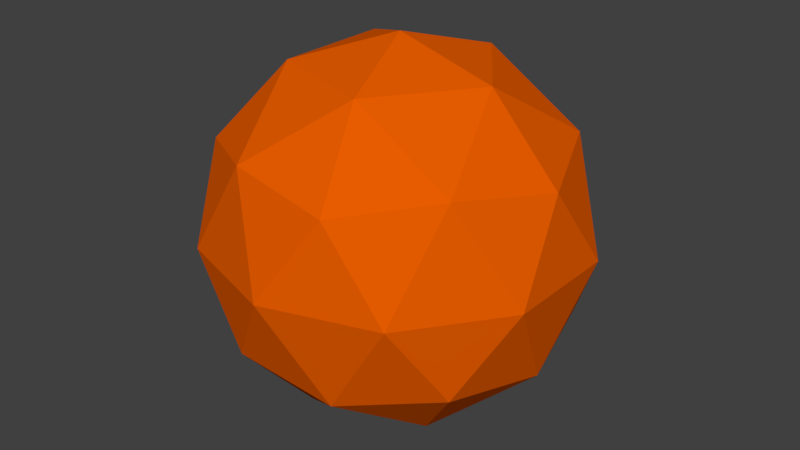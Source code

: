# Source: test.blend  (saved by Blender 2.79.0; exported with 4.5.12 LTS)
import bpy
from mathutils import Matrix  # noqa: F401  (used for matrix-valued properties, if any)

bpy.ops.wm.read_factory_settings(use_empty=True)
scene = bpy.context.scene
scene.name = 'Scene'

# ---- collections
col_collection_1 = bpy.data.collections.new('Collection 1'); scene.collection.children.link(col_collection_1)

# ---- materials (node trees are filled in below, after node groups)
mat_material_001 = bpy.data.materials.new('Material.001')
mat_material_001.alpha_threshold = 0.0
mat_material_001.use_transparent_shadow = False
mat_material_001.diffuse_color = (0.8, 0.1076, 0.0, 1.0)
mat_material_001.roughness = 0.5

# ---- material node trees

# ---- world
world_world = bpy.data.worlds.new('World'); scene.world = world_world
world_world.color = (0.05088, 0.05088, 0.05088)
world_world.use_sun_shadow = False
world_world.sun_shadow_jitter_overblur = 0.0
world_world.cycles.sampling_method = 'MANUAL'

# ---- meshes
me_icosphere = bpy.data.meshes.new('Icosphere')
me_icosphere.from_pydata([(0.0, 0.0, -1.0), (0.7236, -0.5257, -0.4472), (-0.2764, -0.8506, -0.4472), (-0.8944, 0.0, -0.4472), (-0.2764, 0.8506, -0.4472), (0.7236, 0.5257, -0.4472), (0.2764, -0.8506, 0.4472), (-0.7236, -0.5257, 0.4472), (-0.7236, 0.5257, 0.4472), (0.2764, 0.8506, 0.4472), (0.8944, 0.0, 0.4472), (0.0, 0.0, 1.0), (-0.1625, -0.5, -0.8507), (0.4253, -0.309, -0.8507), (0.2629, -0.809, -0.5257), (0.8506, 0.0, -0.5257), (0.4253, 0.309, -0.8507), (-0.5257, 0.0, -0.8507), (-0.6882, -0.5, -0.5257), (-0.1625, 0.5, -0.8507), (-0.6882, 0.5, -0.5257), (0.2629, 0.809, -0.5257), (0.9511, -0.309, 0.0), (0.9511, 0.309, 0.0), (0.0, -1.0, 0.0), (0.5878, -0.809, 0.0), (-0.9511, -0.309, 0.0), (-0.5878, -0.809, 0.0), (-0.5878, 0.809, 0.0), (-0.9511, 0.309, 0.0), (0.5878, 0.809, 0.0), (0.0, 1.0, 0.0), (0.6882, -0.5, 0.5257), (-0.2629, -0.809, 0.5257), (-0.8506, 0.0, 0.5257), (-0.2629, 0.809, 0.5257), (0.6882, 0.5, 0.5257), (0.1625, -0.5, 0.8507), (0.5257, 0.0, 0.8507), (-0.4253, -0.309, 0.8507), (-0.4253, 0.309, 0.8507), (0.1625, 0.5, 0.8507)], [], [(0, 13, 12), (1, 13, 15), (0, 12, 17), (0, 17, 19), (0, 19, 16), (1, 15, 22), (2, 14, 24), (3, 18, 26), (4, 20, 28), (5, 21, 30), (1, 22, 25), (2, 24, 27), (3, 26, 29), (4, 28, 31), (5, 30, 23), (6, 32, 37), (7, 33, 39), (8, 34, 40), (9, 35, 41), (10, 36, 38), (38, 41, 11), (38, 36, 41), (36, 9, 41), (41, 40, 11), (41, 35, 40), (35, 8, 40), (40, 39, 11), (40, 34, 39), (34, 7, 39), (39, 37, 11), (39, 33, 37), (33, 6, 37), (37, 38, 11), (37, 32, 38), (32, 10, 38), (23, 36, 10), (23, 30, 36), (30, 9, 36), (31, 35, 9), (31, 28, 35), (28, 8, 35), (29, 34, 8), (29, 26, 34), (26, 7, 34), (27, 33, 7), (27, 24, 33), (24, 6, 33), (25, 32, 6), (25, 22, 32), (22, 10, 32), (30, 31, 9), (30, 21, 31), (21, 4, 31), (28, 29, 8), (28, 20, 29), (20, 3, 29), (26, 27, 7), (26, 18, 27), (18, 2, 27), (24, 25, 6), (24, 14, 25), (14, 1, 25), (22, 23, 10), (22, 15, 23), (15, 5, 23), (16, 21, 5), (16, 19, 21), (19, 4, 21), (19, 20, 4), (19, 17, 20), (17, 3, 20), (17, 18, 3), (17, 12, 18), (12, 2, 18), (15, 16, 5), (15, 13, 16), (13, 0, 16), (12, 14, 2), (12, 13, 14), (13, 1, 14)])
me_icosphere.materials.append(mat_material_001)
me_icosphere.use_remesh_preserve_volume = False
me_icosphere.use_remesh_preserve_attributes = False
me_icosphere.use_mirror_vertex_groups = False
me_icosphere.update()

# ---- objects
ob_icosphere = bpy.data.objects.new('Icosphere', me_icosphere)

# ---- transforms, parenting, visibility, modifiers, constraints
ob_icosphere.location = (0.0, 0.0, 0.0)
ob_icosphere.lineart.crease_threshold = 0.0

# ---- collection membership
col_collection_1.objects.link(ob_icosphere)

# ---- scene / render settings (as saved in the file)
scene.frame_start = 1; scene.frame_end = 250; scene.frame_set(1)
scene.render.engine = 'BLENDER_EEVEE_NEXT'
scene.render.resolution_percentage = 50
scene.render.dither_intensity = 0.0
scene.cycles.use_denoising = False
scene.cycles.samples = 128
scene.cycles.sampling_pattern = 'TABULATED_SOBOL'
scene.cycles.use_adaptive_sampling = False
scene.cycles.use_light_tree = False
scene.cycles.blur_glossy = 0.0
scene.cycles.sample_clamp_indirect = 0.0
scene.view_settings.view_transform = 'Standard'
bpy.context.view_layer.update()

# ---- added for rendering (the .blend has no active camera and no usable light): camera, sun
cam_auto = bpy.data.cameras.new('AutoCamera')
cam_auto.lens = 50.0
cam_auto.sensor_width = 36.0
cam_auto.clip_end = 1000.0
ob_auto_camera = bpy.data.objects.new('AutoCamera', cam_auto)
scene.collection.objects.link(ob_auto_camera)
ob_auto_camera.location = (3.15365, -3.78438, 2.52292)
ob_auto_camera.rotation_euler = (1.09748, -7.21219e-08, 0.694738)
scene.camera = ob_auto_camera
light_auto_sun = bpy.data.lights.new('AutoSun', 'SUN')
light_auto_sun.energy = 3.0
light_auto_sun.angle = 0.0523599
ob_auto_sun = bpy.data.objects.new('AutoSun', light_auto_sun)
scene.collection.objects.link(ob_auto_sun)
ob_auto_sun.rotation_euler = (0.872665, 0.174533, 0.523599)
bpy.context.view_layer.update()
